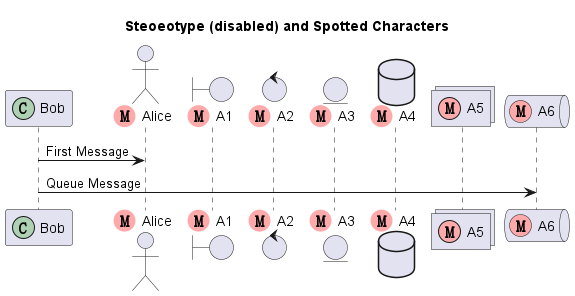

The diagram above was rendered by PlantUML. Its source (embedded in the PNG):
@startuml

skinparam guillemet false

title Steoeotype (disabled) and Spotted Characters

participant Bob << (C,#ADD1B2) >>
actor Alice << (M,#FFAAAA) >>
boundary A1 << (M,#FFAAAA) >>
control A2 << (M,#FFAAAA)  >>
entity A3 << (M,#FFAAAA)  >>
database A4 << (M,#FFAAAA)  >>
collections A5 << (M,#FFAAAA)  >>
queue A6 << (M,#FFAAAA)  >>

Bob -> Alice : First Message
Bob -> A6 : Queue Message

@enduml